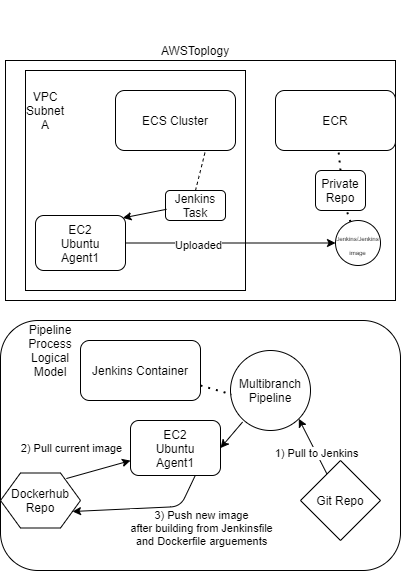

The diagram above was exported from draw.io. Its source (the exported page's mxGraphModel, read from the mxfile embedded in the PNG):
<mxGraphModel dx="1422" dy="794" grid="1" gridSize="10" guides="1" tooltips="1" connect="1" arrows="1" fold="1" page="1" pageScale="1" pageWidth="850" pageHeight="1100" math="0" shadow="0">
  <root>
    <mxCell id="0" />
    <mxCell id="1" parent="0" />
    <mxCell id="dm3saZdVmHVTSjKhd_iJ-1" value="" style="rounded=0;whiteSpace=wrap;html=1;" parent="1" vertex="1">
      <mxGeometry x="45" y="70" width="390" height="240" as="geometry" />
    </mxCell>
    <mxCell id="dm3saZdVmHVTSjKhd_iJ-2" value="AWSToplogy" style="text;html=1;strokeColor=none;fillColor=none;align=center;verticalAlign=middle;whiteSpace=wrap;rounded=0;" parent="1" vertex="1">
      <mxGeometry x="160" y="10" width="150" height="100" as="geometry" />
    </mxCell>
    <mxCell id="dm3saZdVmHVTSjKhd_iJ-4" value="EC2&lt;br&gt;Ubuntu&lt;br&gt;Agent1" style="rounded=1;whiteSpace=wrap;html=1;" parent="1" vertex="1">
      <mxGeometry x="75" y="225" width="90" height="55" as="geometry" />
    </mxCell>
    <mxCell id="dm3saZdVmHVTSjKhd_iJ-5" value="ECS Cluster&lt;br&gt;" style="rounded=1;whiteSpace=wrap;html=1;" parent="1" vertex="1">
      <mxGeometry x="155" y="100" width="120" height="60" as="geometry" />
    </mxCell>
    <mxCell id="dm3saZdVmHVTSjKhd_iJ-6" value="Jenkins Task" style="rounded=1;whiteSpace=wrap;html=1;" parent="1" vertex="1">
      <mxGeometry x="205" y="200" width="60" height="30" as="geometry" />
    </mxCell>
    <mxCell id="dm3saZdVmHVTSjKhd_iJ-7" value="" style="endArrow=none;dashed=1;html=1;entryX=0.75;entryY=1;entryDx=0;entryDy=0;exitX=0.5;exitY=0;exitDx=0;exitDy=0;" parent="1" source="dm3saZdVmHVTSjKhd_iJ-6" target="dm3saZdVmHVTSjKhd_iJ-5" edge="1">
      <mxGeometry width="50" height="50" relative="1" as="geometry">
        <mxPoint x="215" y="260" as="sourcePoint" />
        <mxPoint x="265" y="210" as="targetPoint" />
      </mxGeometry>
    </mxCell>
    <mxCell id="dm3saZdVmHVTSjKhd_iJ-17" value="" style="whiteSpace=wrap;html=1;aspect=fixed;fillColor=none;" parent="1" vertex="1">
      <mxGeometry x="65" y="80" width="220" height="220" as="geometry" />
    </mxCell>
    <mxCell id="dm3saZdVmHVTSjKhd_iJ-8" value="ECR" style="rounded=1;whiteSpace=wrap;html=1;" parent="1" vertex="1">
      <mxGeometry x="315" y="100" width="120" height="60" as="geometry" />
    </mxCell>
    <mxCell id="dm3saZdVmHVTSjKhd_iJ-9" value="" style="endArrow=none;dashed=1;html=1;dashPattern=1 3;strokeWidth=2;exitX=0.5;exitY=0;exitDx=0;exitDy=0;" parent="1" source="dm3saZdVmHVTSjKhd_iJ-10" target="dm3saZdVmHVTSjKhd_iJ-8" edge="1">
      <mxGeometry width="50" height="50" relative="1" as="geometry">
        <mxPoint x="345" y="200" as="sourcePoint" />
        <mxPoint x="385" y="180" as="targetPoint" />
      </mxGeometry>
    </mxCell>
    <mxCell id="dm3saZdVmHVTSjKhd_iJ-10" value="Private Repo" style="rounded=1;whiteSpace=wrap;html=1;" parent="1" vertex="1">
      <mxGeometry x="355" y="180" width="50" height="40" as="geometry" />
    </mxCell>
    <mxCell id="dm3saZdVmHVTSjKhd_iJ-11" value="&lt;font style=&quot;font-size: 6px&quot;&gt;Jenkins/Jenkins&lt;br&gt;image&lt;/font&gt;" style="ellipse;whiteSpace=wrap;html=1;aspect=fixed;" parent="1" vertex="1">
      <mxGeometry x="375" y="230" width="45" height="45" as="geometry" />
    </mxCell>
    <mxCell id="dm3saZdVmHVTSjKhd_iJ-12" value="" style="endArrow=classic;html=1;exitX=1;exitY=0.5;exitDx=0;exitDy=0;" parent="1" source="dm3saZdVmHVTSjKhd_iJ-4" target="dm3saZdVmHVTSjKhd_iJ-11" edge="1">
      <mxGeometry width="50" height="50" relative="1" as="geometry">
        <mxPoint x="185" y="270" as="sourcePoint" />
        <mxPoint x="235" y="220" as="targetPoint" />
      </mxGeometry>
    </mxCell>
    <mxCell id="dm3saZdVmHVTSjKhd_iJ-13" value="Uploaded" style="edgeLabel;html=1;align=center;verticalAlign=middle;resizable=0;points=[];" parent="dm3saZdVmHVTSjKhd_iJ-12" vertex="1" connectable="0">
      <mxGeometry x="-0.3134" y="-2" relative="1" as="geometry">
        <mxPoint as="offset" />
      </mxGeometry>
    </mxCell>
    <mxCell id="dm3saZdVmHVTSjKhd_iJ-14" value="" style="endArrow=classic;html=1;exitX=0.017;exitY=0.627;exitDx=0;exitDy=0;exitPerimeter=0;entryX=0.971;entryY=0.044;entryDx=0;entryDy=0;entryPerimeter=0;" parent="1" source="dm3saZdVmHVTSjKhd_iJ-6" target="dm3saZdVmHVTSjKhd_iJ-4" edge="1">
      <mxGeometry width="50" height="50" relative="1" as="geometry">
        <mxPoint x="155" y="225" as="sourcePoint" />
        <mxPoint x="205" y="175" as="targetPoint" />
      </mxGeometry>
    </mxCell>
    <mxCell id="dm3saZdVmHVTSjKhd_iJ-18" value="VPC Subnet A" style="text;html=1;strokeColor=none;fillColor=none;align=center;verticalAlign=middle;whiteSpace=wrap;rounded=0;" parent="1" vertex="1">
      <mxGeometry x="65" y="110" width="40" height="20" as="geometry" />
    </mxCell>
    <mxCell id="dm3saZdVmHVTSjKhd_iJ-19" value="" style="endArrow=none;dashed=1;html=1;dashPattern=1 3;strokeWidth=2;entryX=0.628;entryY=1.02;entryDx=0;entryDy=0;entryPerimeter=0;" parent="1" source="dm3saZdVmHVTSjKhd_iJ-11" target="dm3saZdVmHVTSjKhd_iJ-10" edge="1">
      <mxGeometry width="50" height="50" relative="1" as="geometry">
        <mxPoint x="255" y="240" as="sourcePoint" />
        <mxPoint x="305" y="190" as="targetPoint" />
      </mxGeometry>
    </mxCell>
    <mxCell id="dm3saZdVmHVTSjKhd_iJ-20" value="" style="rounded=1;whiteSpace=wrap;html=1;fillColor=#FFFFFF;" parent="1" vertex="1">
      <mxGeometry x="40" y="330" width="400" height="250" as="geometry" />
    </mxCell>
    <mxCell id="dm3saZdVmHVTSjKhd_iJ-21" value="Pipeline Process&lt;br&gt;Logical Model" style="text;html=1;strokeColor=none;fillColor=none;align=center;verticalAlign=middle;whiteSpace=wrap;rounded=0;" parent="1" vertex="1">
      <mxGeometry x="70" y="350" width="40" height="20" as="geometry" />
    </mxCell>
    <mxCell id="dm3saZdVmHVTSjKhd_iJ-22" value="Jenkins Container" style="rounded=1;whiteSpace=wrap;html=1;fillColor=default;" parent="1" vertex="1">
      <mxGeometry x="120" y="350" width="120" height="60" as="geometry" />
    </mxCell>
    <mxCell id="dm3saZdVmHVTSjKhd_iJ-23" value="Multibranch&lt;br&gt;Pipeline" style="ellipse;whiteSpace=wrap;html=1;aspect=fixed;fillColor=default;" parent="1" vertex="1">
      <mxGeometry x="270" y="360" width="80" height="80" as="geometry" />
    </mxCell>
    <mxCell id="dm3saZdVmHVTSjKhd_iJ-24" value="" style="endArrow=none;dashed=1;html=1;dashPattern=1 3;strokeWidth=2;entryX=0.014;entryY=0.549;entryDx=0;entryDy=0;entryPerimeter=0;exitX=1;exitY=0.75;exitDx=0;exitDy=0;" parent="1" source="dm3saZdVmHVTSjKhd_iJ-22" target="dm3saZdVmHVTSjKhd_iJ-23" edge="1">
      <mxGeometry width="50" height="50" relative="1" as="geometry">
        <mxPoint x="220" y="440" as="sourcePoint" />
        <mxPoint x="265" y="405" as="targetPoint" />
      </mxGeometry>
    </mxCell>
    <mxCell id="dm3saZdVmHVTSjKhd_iJ-25" value="" style="endArrow=classic;html=1;entryX=1;entryY=1;entryDx=0;entryDy=0;" parent="1" source="dm3saZdVmHVTSjKhd_iJ-26" target="dm3saZdVmHVTSjKhd_iJ-23" edge="1">
      <mxGeometry width="50" height="50" relative="1" as="geometry">
        <mxPoint x="310" y="510" as="sourcePoint" />
        <mxPoint x="360" y="460" as="targetPoint" />
      </mxGeometry>
    </mxCell>
    <mxCell id="dm3saZdVmHVTSjKhd_iJ-27" value="1) Pull to Jenkins" style="edgeLabel;html=1;align=center;verticalAlign=middle;resizable=0;points=[];" parent="dm3saZdVmHVTSjKhd_iJ-25" vertex="1" connectable="0">
      <mxGeometry x="-0.2283" relative="1" as="geometry">
        <mxPoint as="offset" />
      </mxGeometry>
    </mxCell>
    <mxCell id="dm3saZdVmHVTSjKhd_iJ-26" value="Git Repo" style="rhombus;whiteSpace=wrap;html=1;fillColor=default;" parent="1" vertex="1">
      <mxGeometry x="340" y="470" width="80" height="80" as="geometry" />
    </mxCell>
    <mxCell id="dm3saZdVmHVTSjKhd_iJ-28" value="EC2&lt;br&gt;Ubuntu&lt;br&gt;Agent1" style="rounded=1;whiteSpace=wrap;html=1;" parent="1" vertex="1">
      <mxGeometry x="170" y="430" width="90" height="55" as="geometry" />
    </mxCell>
    <mxCell id="dm3saZdVmHVTSjKhd_iJ-29" value="" style="endArrow=classic;html=1;entryX=1;entryY=0.5;entryDx=0;entryDy=0;exitX=0.151;exitY=0.894;exitDx=0;exitDy=0;exitPerimeter=0;" parent="1" source="dm3saZdVmHVTSjKhd_iJ-23" target="dm3saZdVmHVTSjKhd_iJ-28" edge="1">
      <mxGeometry width="50" height="50" relative="1" as="geometry">
        <mxPoint x="210" y="560" as="sourcePoint" />
        <mxPoint x="260" y="510" as="targetPoint" />
      </mxGeometry>
    </mxCell>
    <mxCell id="dm3saZdVmHVTSjKhd_iJ-30" value="Dockerhub&lt;br&gt;Repo" style="shape=hexagon;perimeter=hexagonPerimeter2;whiteSpace=wrap;html=1;fixedSize=1;fillColor=default;" parent="1" vertex="1">
      <mxGeometry x="40" y="482.5" width="80" height="55" as="geometry" />
    </mxCell>
    <mxCell id="dm3saZdVmHVTSjKhd_iJ-31" value="" style="endArrow=classic;html=1;exitX=0.823;exitY=0.101;exitDx=0;exitDy=0;exitPerimeter=0;" parent="1" source="dm3saZdVmHVTSjKhd_iJ-30" target="dm3saZdVmHVTSjKhd_iJ-28" edge="1">
      <mxGeometry width="50" height="50" relative="1" as="geometry">
        <mxPoint x="105" y="485" as="sourcePoint" />
        <mxPoint x="155" y="435" as="targetPoint" />
      </mxGeometry>
    </mxCell>
    <mxCell id="dm3saZdVmHVTSjKhd_iJ-32" value="2) Pull current image" style="edgeLabel;html=1;align=center;verticalAlign=middle;resizable=0;points=[];" parent="dm3saZdVmHVTSjKhd_iJ-31" vertex="1" connectable="0">
      <mxGeometry x="-0.3372" y="2" relative="1" as="geometry">
        <mxPoint x="-16" y="-23" as="offset" />
      </mxGeometry>
    </mxCell>
    <mxCell id="dm3saZdVmHVTSjKhd_iJ-33" value="" style="endArrow=classic;html=1;entryX=1;entryY=0.75;entryDx=0;entryDy=0;exitX=0.652;exitY=1.015;exitDx=0;exitDy=0;exitPerimeter=0;" parent="1" target="dm3saZdVmHVTSjKhd_iJ-30" edge="1">
      <mxGeometry width="50" height="50" relative="1" as="geometry">
        <mxPoint x="234.75999999999982" y="484.995" as="sourcePoint" />
        <mxPoint x="119.99999999999997" y="515.9350000000001" as="targetPoint" />
        <Array as="points">
          <mxPoint x="220" y="516" />
        </Array>
      </mxGeometry>
    </mxCell>
    <mxCell id="dm3saZdVmHVTSjKhd_iJ-34" value="3) Push new image&lt;br&gt;after building from Jenkinsfile&lt;br&gt;and Dockerfile arguements" style="edgeLabel;html=1;align=center;verticalAlign=middle;resizable=0;points=[];" parent="dm3saZdVmHVTSjKhd_iJ-33" vertex="1" connectable="0">
      <mxGeometry x="0.1389" y="-2" relative="1" as="geometry">
        <mxPoint x="67" y="21" as="offset" />
      </mxGeometry>
    </mxCell>
  </root>
</mxGraphModel>